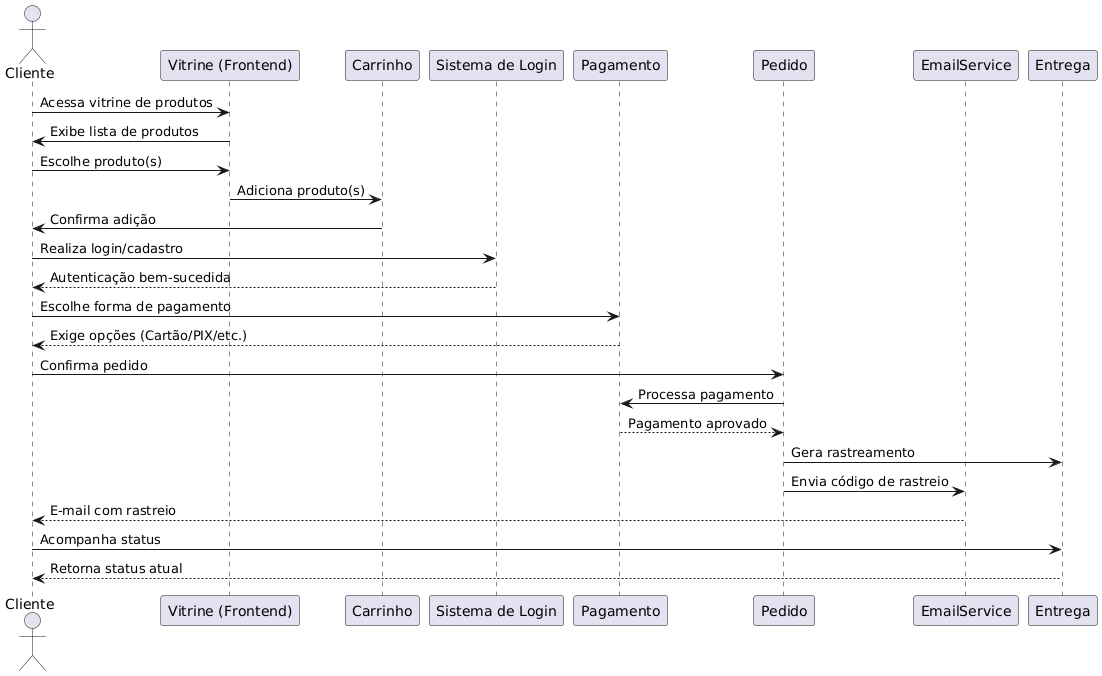

The diagram above was rendered by PlantUML. Its source (embedded in the PNG):
@startuml
actor Cliente as Cliente
participant "Vitrine (Frontend)" as Vitrine
participant "Carrinho" as Carrinho
participant "Sistema de Login" as Login
participant "Pagamento" as Pagamento
participant "Pedido" as Pedido
participant "EmailService" as Email
participant "Entrega" as Entrega

Cliente -> Vitrine: Acessa vitrine de produtos
Vitrine -> Cliente: Exibe lista de produtos

Cliente -> Vitrine: Escolhe produto(s)
Vitrine -> Carrinho: Adiciona produto(s)
Carrinho -> Cliente: Confirma adição

Cliente -> Login: Realiza login/cadastro
Login --> Cliente: Autenticação bem-sucedida

Cliente -> Pagamento: Escolhe forma de pagamento
Pagamento --> Cliente: Exige opções (Cartão/PIX/etc.)

Cliente -> Pedido: Confirma pedido
Pedido -> Pagamento: Processa pagamento
Pagamento --> Pedido: Pagamento aprovado
Pedido -> Entrega: Gera rastreamento
Pedido -> Email: Envia código de rastreio
Email --> Cliente: E-mail com rastreio

Cliente -> Entrega: Acompanha status
Entrega --> Cliente: Retorna status atual
@enduml